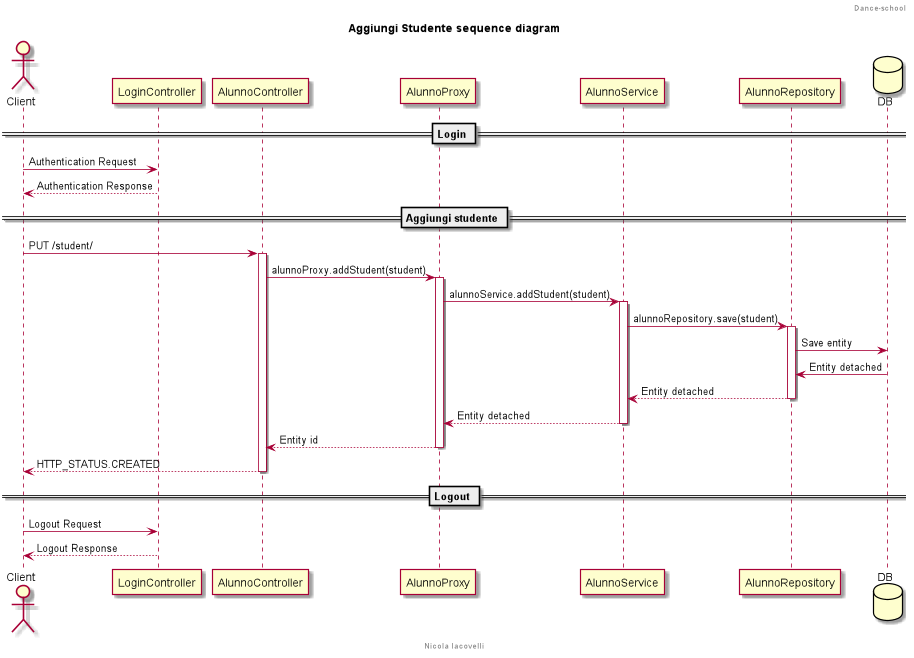

The diagram above was rendered by PlantUML. Its source (embedded in the PNG):
@startuml

header Dance-school
footer Nicola Iacovelli

actor Client
title Aggiungi Studente sequence diagram

== Login ==
Client -> LoginController: Authentication Request
Client <-- LoginController: Authentication Response

== Aggiungi studente ==
Client -> AlunnoController: PUT /student/
activate AlunnoController
AlunnoController -> AlunnoProxy: alunnoProxy.addStudent(student)
activate AlunnoProxy
AlunnoProxy -> AlunnoService: alunnoService.addStudent(student)
activate AlunnoService
AlunnoService -> AlunnoRepository: alunnoRepository.save(student)
activate AlunnoRepository
database DB
AlunnoRepository -> DB: Save entity
AlunnoRepository <- DB: Entity detached
return Entity detached
return Entity detached
return Entity id
return HTTP_STATUS.CREATED

== Logout ==
Client -> LoginController: Logout Request
Client <-- LoginController: Logout Response

@enduml